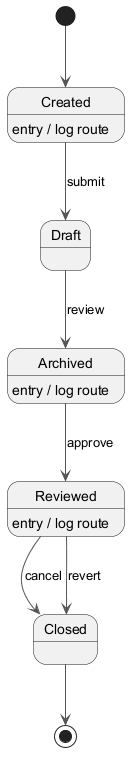

The diagram above was rendered by PlantUML. Its source (embedded in the PNG):
@startuml
skinparam backgroundColor #FFFFFF
skinparam classBackgroundColor #E8F4FA
skinparam classBorderColor #2C7DA0
skinparam ArrowColor #555555
[*] --> Created
Created --> Draft : submit
Created : entry / log route
Draft --> Archived : review
Archived --> Reviewed : approve
Archived : entry / log route
Reviewed --> Closed : cancel
Reviewed : entry / log route
Reviewed --> Closed : revert
Closed --> [*]
@enduml